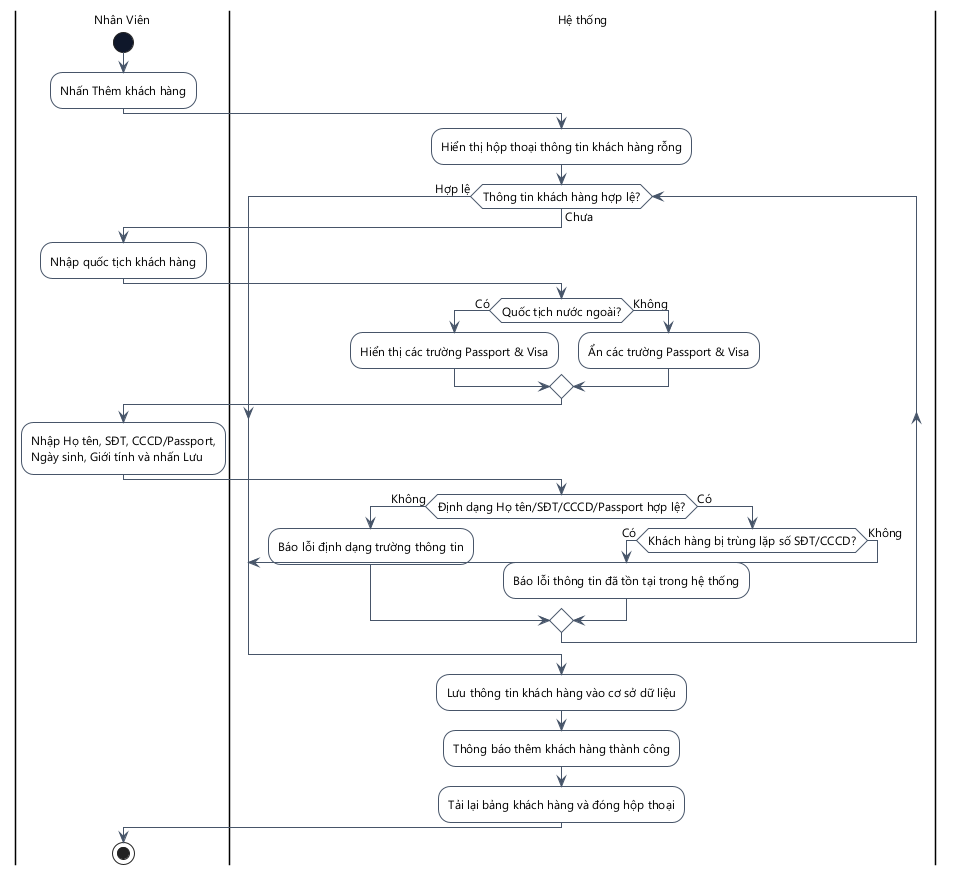

The diagram above was rendered by PlantUML. Its source (embedded in the PNG):
@startuml
skinparam DefaultFontName "Segoe UI"
skinparam DefaultFontSize 12
skinparam ActivityMinimalWidth 180
skinparam ActivityPadding 8
skinparam ActivityMargin 8
skinparam backgroundcolor white
skinparam ActivityBackgroundColor white
skinparam ActivityBorderColor #475569
skinparam ActivityStartColor #0F172A
skinparam ActivityEndColor #0F172A
skinparam ActivityDiamondBackgroundColor white
skinparam ActivityDiamondBorderColor #475569
skinparam ArrowColor #475569
skinparam ActivityBorderThickness 1
skinparam ArrowThickness 1
skinparam linetype ortho

|Nhân Viên|
start
:Nhấn Thêm khách hàng;
|Hệ thống|
:Hiển thị hộp thoại thông tin khách hàng rỗng;
while (Thông tin khách hàng hợp lệ?) is (Chưa)
  |Nhân Viên|
  :Nhập quốc tịch khách hàng;
  |Hệ thống|
  if (Quốc tịch nước ngoài?) then (Có)
    :Hiển thị các trường Passport & Visa;
  else (Không)
    :Ẩn các trường Passport & Visa;
  endif
  |Nhân Viên|
  :Nhập Họ tên, SĐT, CCCD/Passport,\nNgày sinh, Giới tính và nhấn Lưu;
  |Hệ thống|
  if (Định dạng Họ tên/SĐT/CCCD/Passport hợp lệ?) then (Không)
    :Báo lỗi định dạng trường thông tin;
  else (Có)
    if (Khách hàng bị trùng lặp số SĐT/CCCD?) then (Có)
      :Báo lỗi thông tin đã tồn tại trong hệ thống;
    else (Không)
      break
    endif
  endif
endwhile (Hợp lệ)
:Lưu thông tin khách hàng vào cơ sở dữ liệu;
:Thông báo thêm khách hàng thành công;
:Tải lại bảng khách hàng và đóng hộp thoại;
|Nhân Viên|
stop
@enduml